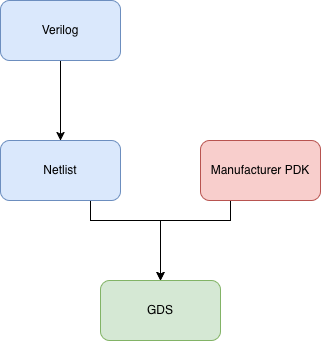

The diagram above was exported from draw.io. Its source (the exported page's mxGraphModel, read from the mxfile embedded in the PNG):
<mxGraphModel dx="846" dy="568" grid="1" gridSize="10" guides="1" tooltips="1" connect="1" arrows="1" fold="1" page="1" pageScale="1" pageWidth="850" pageHeight="1100" math="0" shadow="0">
  <root>
    <mxCell id="0" />
    <mxCell id="1" parent="0" />
    <mxCell id="tdbQdLLqJvauqdPoVXbH-3" edge="1" parent="1" source="gUtrha4QeCl3YOhHBEUg-1" style="edgeStyle=orthogonalEdgeStyle;rounded=0;orthogonalLoop=1;jettySize=auto;html=1;" target="tdbQdLLqJvauqdPoVXbH-2" value="">
      <mxGeometry relative="1" as="geometry" />
    </mxCell>
    <mxCell id="gUtrha4QeCl3YOhHBEUg-1" parent="1" style="rounded=1;whiteSpace=wrap;html=1;fillColor=#dae8fc;strokeColor=#6c8ebf;" value="Verilog" vertex="1">
      <mxGeometry height="60" width="120" x="360" y="60" as="geometry" />
    </mxCell>
    <mxCell id="tdbQdLLqJvauqdPoVXbH-5" edge="1" parent="1" source="tdbQdLLqJvauqdPoVXbH-2" style="edgeStyle=orthogonalEdgeStyle;rounded=0;orthogonalLoop=1;jettySize=auto;html=1;exitX=0.75;exitY=1;exitDx=0;exitDy=0;entryX=0.5;entryY=0;entryDx=0;entryDy=0;" target="tdbQdLLqJvauqdPoVXbH-7">
      <mxGeometry relative="1" as="geometry">
        <Array as="points">
          <mxPoint x="450" y="280" />
          <mxPoint x="520" y="280" />
        </Array>
        <mxPoint x="520" y="320" as="targetPoint" />
      </mxGeometry>
    </mxCell>
    <mxCell id="tdbQdLLqJvauqdPoVXbH-2" parent="1" style="whiteSpace=wrap;html=1;rounded=1;fillColor=#dae8fc;strokeColor=#6c8ebf;" value="Netlist" vertex="1">
      <mxGeometry height="60" width="120" x="360" y="200" as="geometry" />
    </mxCell>
    <mxCell id="tdbQdLLqJvauqdPoVXbH-6" edge="1" parent="1" source="tdbQdLLqJvauqdPoVXbH-4" style="edgeStyle=orthogonalEdgeStyle;rounded=0;orthogonalLoop=1;jettySize=auto;html=1;exitX=0.25;exitY=1;exitDx=0;exitDy=0;entryX=0.5;entryY=0;entryDx=0;entryDy=0;" target="tdbQdLLqJvauqdPoVXbH-7">
      <mxGeometry relative="1" as="geometry">
        <Array as="points">
          <mxPoint x="590" y="280" />
          <mxPoint x="520" y="280" />
        </Array>
        <mxPoint x="520" y="320" as="targetPoint" />
      </mxGeometry>
    </mxCell>
    <mxCell id="tdbQdLLqJvauqdPoVXbH-4" parent="1" style="rounded=1;whiteSpace=wrap;html=1;fillColor=#f8cecc;strokeColor=#b85450;" value="Manufacturer PDK" vertex="1">
      <mxGeometry height="60" width="120" x="560" y="200" as="geometry" />
    </mxCell>
    <mxCell id="tdbQdLLqJvauqdPoVXbH-7" parent="1" style="rounded=1;whiteSpace=wrap;html=1;fillColor=#d5e8d4;strokeColor=#82b366;" value="GDS" vertex="1">
      <mxGeometry height="60" width="120" x="460" y="340" as="geometry" />
    </mxCell>
  </root>
</mxGraphModel>